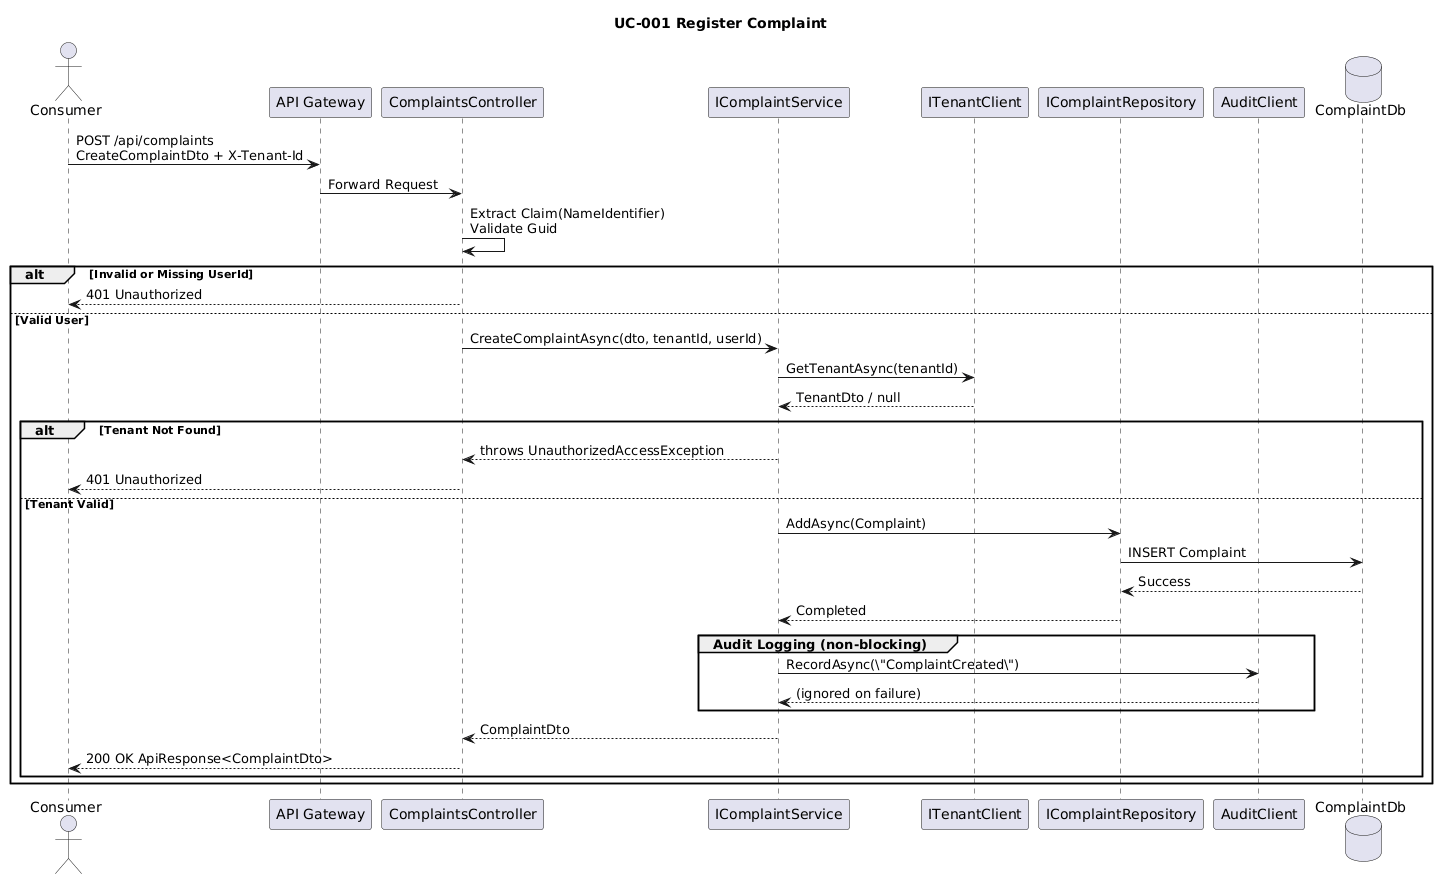

The diagram above was rendered by PlantUML. Its source (embedded in the PNG):
@startuml
title UC-001 Register Complaint

actor Consumer
participant "API Gateway" as GW
participant "ComplaintsController" as CC
participant "IComplaintService" as CS
participant "ITenantClient" as TC
participant "IComplaintRepository" as CR
participant "AuditClient" as AUD
database "ComplaintDb" as DB

Consumer -> GW : POST /api/complaints\nCreateComplaintDto + X-Tenant-Id
GW -> CC : Forward Request

CC -> CC : Extract Claim(NameIdentifier)\nValidate Guid

alt Invalid or Missing UserId
  CC --> Consumer : 401 Unauthorized
else Valid User
  CC -> CS : CreateComplaintAsync(dto, tenantId, userId)

  ' --- Tenant Validation ---
  CS -> TC : GetTenantAsync(tenantId)
  TC --> CS : TenantDto / null

  alt Tenant Not Found
    CS --> CC : throws UnauthorizedAccessException
    CC --> Consumer : 401 Unauthorized
  else Tenant Valid

    ' --- Persist Complaint ---
    CS -> CR : AddAsync(Complaint)
    CR -> DB : INSERT Complaint
    DB --> CR : Success
    CR --> CS : Completed

    ' --- Best Effort Audit Logging ---
    group Audit Logging (non-blocking)
      CS -> AUD : RecordAsync(\"ComplaintCreated\")
      AUD --> CS : (ignored on failure)
    end

    CS --> CC : ComplaintDto
    CC --> Consumer : 200 OK ApiResponse<ComplaintDto>

  end
end
@enduml